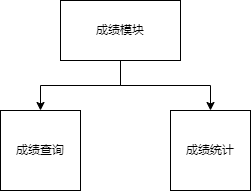

The diagram above was exported from draw.io. Its source (the exported page's mxGraphModel, read from the mxfile embedded in the PNG):
<mxGraphModel dx="1134" dy="596" grid="1" gridSize="10" guides="1" tooltips="1" connect="1" arrows="1" fold="1" page="1" pageScale="1" pageWidth="827" pageHeight="1169" math="0" shadow="0">
  <root>
    <mxCell id="0" />
    <mxCell id="1" parent="0" />
    <mxCell id="Wm4exlNVdvTBTzYiAfyK-1" style="edgeStyle=orthogonalEdgeStyle;rounded=0;orthogonalLoop=1;jettySize=auto;html=1;entryX=0.5;entryY=0;entryDx=0;entryDy=0;" edge="1" parent="1" source="Wm4exlNVdvTBTzYiAfyK-3" target="Wm4exlNVdvTBTzYiAfyK-4">
      <mxGeometry relative="1" as="geometry" />
    </mxCell>
    <mxCell id="Wm4exlNVdvTBTzYiAfyK-2" style="edgeStyle=orthogonalEdgeStyle;rounded=0;orthogonalLoop=1;jettySize=auto;html=1;" edge="1" parent="1" source="Wm4exlNVdvTBTzYiAfyK-3" target="Wm4exlNVdvTBTzYiAfyK-5">
      <mxGeometry relative="1" as="geometry" />
    </mxCell>
    <mxCell id="Wm4exlNVdvTBTzYiAfyK-3" value="成绩模块" style="rounded=0;whiteSpace=wrap;html=1;" vertex="1" parent="1">
      <mxGeometry x="200" y="150" width="120" height="60" as="geometry" />
    </mxCell>
    <mxCell id="Wm4exlNVdvTBTzYiAfyK-4" value="成绩查询" style="whiteSpace=wrap;html=1;aspect=fixed;" vertex="1" parent="1">
      <mxGeometry x="140" y="260" width="80" height="80" as="geometry" />
    </mxCell>
    <mxCell id="Wm4exlNVdvTBTzYiAfyK-5" value="成绩统计" style="whiteSpace=wrap;html=1;aspect=fixed;" vertex="1" parent="1">
      <mxGeometry x="310" y="260" width="80" height="80" as="geometry" />
    </mxCell>
  </root>
</mxGraphModel>